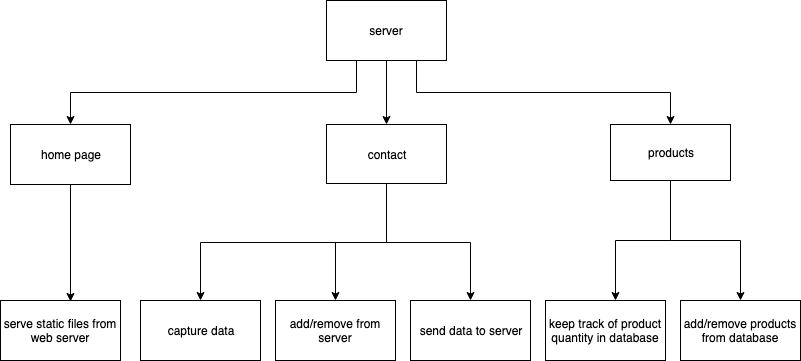

The diagram above was exported from draw.io. Its source (the exported page's mxGraphModel, read from the mxfile embedded in the PNG):
<mxGraphModel dx="932" dy="555" grid="1" gridSize="10" guides="1" tooltips="1" connect="1" arrows="1" fold="1" page="1" pageScale="1" pageWidth="850" pageHeight="1100" math="0" shadow="0">
  <root>
    <mxCell id="0" />
    <mxCell id="1" parent="0" />
    <mxCell id="yw4-N_cWgEXNAPQTgrqv-3" style="edgeStyle=orthogonalEdgeStyle;rounded=0;orthogonalLoop=1;jettySize=auto;html=1;exitX=0.25;exitY=1;exitDx=0;exitDy=0;entryX=0.5;entryY=0;entryDx=0;entryDy=0;" edge="1" parent="1" source="yw4-N_cWgEXNAPQTgrqv-1" target="yw4-N_cWgEXNAPQTgrqv-2">
      <mxGeometry relative="1" as="geometry" />
    </mxCell>
    <mxCell id="yw4-N_cWgEXNAPQTgrqv-7" style="edgeStyle=orthogonalEdgeStyle;rounded=0;orthogonalLoop=1;jettySize=auto;html=1;exitX=0.75;exitY=1;exitDx=0;exitDy=0;entryX=0.5;entryY=0;entryDx=0;entryDy=0;" edge="1" parent="1" source="yw4-N_cWgEXNAPQTgrqv-1" target="yw4-N_cWgEXNAPQTgrqv-6">
      <mxGeometry relative="1" as="geometry" />
    </mxCell>
    <mxCell id="yw4-N_cWgEXNAPQTgrqv-8" style="edgeStyle=orthogonalEdgeStyle;rounded=0;orthogonalLoop=1;jettySize=auto;html=1;entryX=0.5;entryY=0;entryDx=0;entryDy=0;" edge="1" parent="1" source="yw4-N_cWgEXNAPQTgrqv-1" target="yw4-N_cWgEXNAPQTgrqv-4">
      <mxGeometry relative="1" as="geometry" />
    </mxCell>
    <mxCell id="yw4-N_cWgEXNAPQTgrqv-1" value="server" style="rounded=0;whiteSpace=wrap;html=1;" vertex="1" parent="1">
      <mxGeometry x="356" y="20" width="120" height="60" as="geometry" />
    </mxCell>
    <mxCell id="yw4-N_cWgEXNAPQTgrqv-26" style="edgeStyle=orthogonalEdgeStyle;rounded=0;orthogonalLoop=1;jettySize=auto;html=1;exitX=0.5;exitY=1;exitDx=0;exitDy=0;entryX=0.583;entryY=0.017;entryDx=0;entryDy=0;entryPerimeter=0;" edge="1" parent="1" source="yw4-N_cWgEXNAPQTgrqv-2" target="yw4-N_cWgEXNAPQTgrqv-24">
      <mxGeometry relative="1" as="geometry" />
    </mxCell>
    <mxCell id="yw4-N_cWgEXNAPQTgrqv-2" value="home page" style="rounded=0;whiteSpace=wrap;html=1;" vertex="1" parent="1">
      <mxGeometry x="40" y="144" width="120" height="60" as="geometry" />
    </mxCell>
    <mxCell id="yw4-N_cWgEXNAPQTgrqv-15" style="edgeStyle=orthogonalEdgeStyle;rounded=0;orthogonalLoop=1;jettySize=auto;html=1;exitX=0.5;exitY=1;exitDx=0;exitDy=0;" edge="1" parent="1" source="yw4-N_cWgEXNAPQTgrqv-4" target="yw4-N_cWgEXNAPQTgrqv-14">
      <mxGeometry relative="1" as="geometry" />
    </mxCell>
    <mxCell id="yw4-N_cWgEXNAPQTgrqv-17" style="edgeStyle=orthogonalEdgeStyle;rounded=0;orthogonalLoop=1;jettySize=auto;html=1;exitX=0.5;exitY=1;exitDx=0;exitDy=0;" edge="1" parent="1" source="yw4-N_cWgEXNAPQTgrqv-4" target="yw4-N_cWgEXNAPQTgrqv-16">
      <mxGeometry relative="1" as="geometry" />
    </mxCell>
    <mxCell id="yw4-N_cWgEXNAPQTgrqv-23" style="edgeStyle=orthogonalEdgeStyle;rounded=0;orthogonalLoop=1;jettySize=auto;html=1;exitX=0.5;exitY=1;exitDx=0;exitDy=0;" edge="1" parent="1" source="yw4-N_cWgEXNAPQTgrqv-4" target="yw4-N_cWgEXNAPQTgrqv-9">
      <mxGeometry relative="1" as="geometry" />
    </mxCell>
    <mxCell id="yw4-N_cWgEXNAPQTgrqv-4" value="contact&lt;br&gt;" style="rounded=0;whiteSpace=wrap;html=1;" vertex="1" parent="1">
      <mxGeometry x="356" y="144" width="120" height="59" as="geometry" />
    </mxCell>
    <mxCell id="yw4-N_cWgEXNAPQTgrqv-21" style="edgeStyle=orthogonalEdgeStyle;rounded=0;orthogonalLoop=1;jettySize=auto;html=1;entryX=0.583;entryY=0;entryDx=0;entryDy=0;entryPerimeter=0;" edge="1" parent="1" source="yw4-N_cWgEXNAPQTgrqv-6" target="yw4-N_cWgEXNAPQTgrqv-18">
      <mxGeometry relative="1" as="geometry" />
    </mxCell>
    <mxCell id="yw4-N_cWgEXNAPQTgrqv-22" style="edgeStyle=orthogonalEdgeStyle;rounded=0;orthogonalLoop=1;jettySize=auto;html=1;" edge="1" parent="1" source="yw4-N_cWgEXNAPQTgrqv-6" target="yw4-N_cWgEXNAPQTgrqv-19">
      <mxGeometry relative="1" as="geometry" />
    </mxCell>
    <mxCell id="yw4-N_cWgEXNAPQTgrqv-6" value="products" style="rounded=0;whiteSpace=wrap;html=1;" vertex="1" parent="1">
      <mxGeometry x="640" y="144" width="120" height="56" as="geometry" />
    </mxCell>
    <mxCell id="yw4-N_cWgEXNAPQTgrqv-9" value="capture data&lt;br&gt;" style="rounded=0;whiteSpace=wrap;html=1;" vertex="1" parent="1">
      <mxGeometry x="170" y="320" width="120" height="60" as="geometry" />
    </mxCell>
    <mxCell id="yw4-N_cWgEXNAPQTgrqv-14" value="send data to server" style="rounded=0;whiteSpace=wrap;html=1;" vertex="1" parent="1">
      <mxGeometry x="440" y="320" width="120" height="60" as="geometry" />
    </mxCell>
    <mxCell id="yw4-N_cWgEXNAPQTgrqv-16" value="add/remove from server" style="rounded=0;whiteSpace=wrap;html=1;" vertex="1" parent="1">
      <mxGeometry x="305" y="320" width="120" height="60" as="geometry" />
    </mxCell>
    <mxCell id="yw4-N_cWgEXNAPQTgrqv-18" value="keep track of product quantity in database" style="rounded=0;whiteSpace=wrap;html=1;" vertex="1" parent="1">
      <mxGeometry x="575" y="320" width="120" height="60" as="geometry" />
    </mxCell>
    <mxCell id="yw4-N_cWgEXNAPQTgrqv-19" value="add/remove products from database&lt;br&gt;" style="rounded=0;whiteSpace=wrap;html=1;" vertex="1" parent="1">
      <mxGeometry x="710" y="320" width="120" height="60" as="geometry" />
    </mxCell>
    <mxCell id="yw4-N_cWgEXNAPQTgrqv-24" value="serve static files from web server" style="rounded=0;whiteSpace=wrap;html=1;" vertex="1" parent="1">
      <mxGeometry x="30" y="320" width="120" height="60" as="geometry" />
    </mxCell>
  </root>
</mxGraphModel>